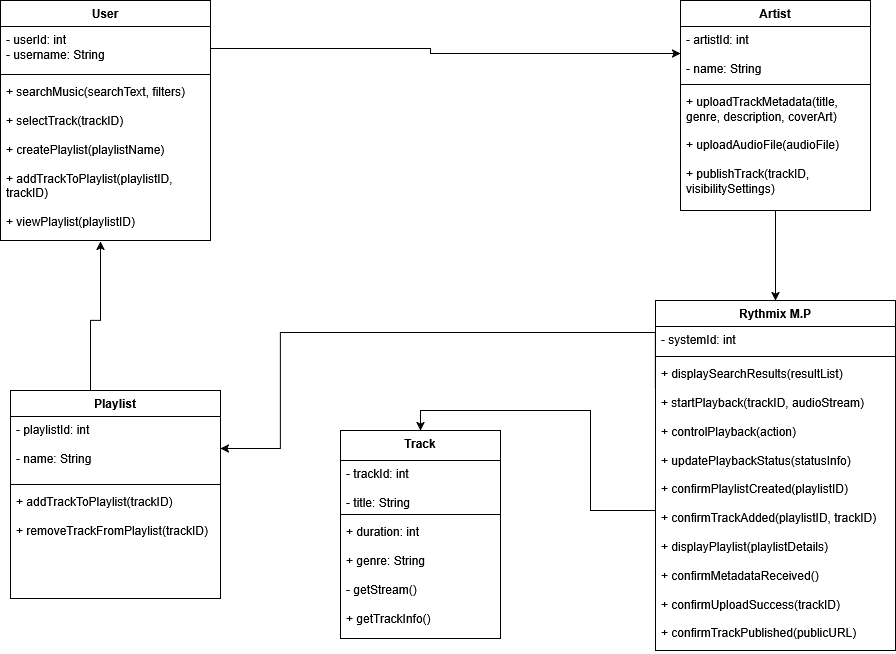

The diagram above was exported from draw.io. Its source (the exported page's mxGraphModel, read from the mxfile embedded in the PNG):
<mxGraphModel dx="1722" dy="949" grid="1" gridSize="10" guides="1" tooltips="1" connect="1" arrows="1" fold="1" page="1" pageScale="1" pageWidth="1000" pageHeight="700" background="none" math="0" shadow="0">
  <root>
    <mxCell id="0" />
    <mxCell id="1" parent="0" />
    <mxCell id="AmftUIQJhs-ilgPbgx6W-47" parent="1" style="swimlane;fontStyle=1;align=center;verticalAlign=top;childLayout=stackLayout;horizontal=1;startSize=26;horizontalStack=0;resizeParent=1;resizeParentMax=0;resizeLast=0;collapsible=1;marginBottom=0;whiteSpace=wrap;html=1;" value="User" vertex="1">
      <mxGeometry height="240" width="210" x="53" y="25" as="geometry" />
    </mxCell>
    <mxCell id="AmftUIQJhs-ilgPbgx6W-48" parent="AmftUIQJhs-ilgPbgx6W-47" style="text;strokeColor=none;fillColor=none;align=left;verticalAlign=top;spacingLeft=4;spacingRight=4;overflow=hidden;rotatable=0;points=[[0,0.5],[1,0.5]];portConstraint=eastwest;whiteSpace=wrap;html=1;" value="&lt;div&gt;- userId: int&amp;nbsp;&lt;/div&gt;&lt;div&gt;- username: String&lt;/div&gt;" vertex="1">
      <mxGeometry height="44" width="210" y="26" as="geometry" />
    </mxCell>
    <mxCell id="AmftUIQJhs-ilgPbgx6W-49" parent="AmftUIQJhs-ilgPbgx6W-47" style="line;strokeWidth=1;fillColor=none;align=left;verticalAlign=middle;spacingTop=-1;spacingLeft=3;spacingRight=3;rotatable=0;labelPosition=right;points=[];portConstraint=eastwest;strokeColor=inherit;" value="" vertex="1">
      <mxGeometry height="8" width="210" y="70" as="geometry" />
    </mxCell>
    <mxCell id="AmftUIQJhs-ilgPbgx6W-50" parent="AmftUIQJhs-ilgPbgx6W-47" style="text;strokeColor=none;fillColor=none;align=left;verticalAlign=top;spacingLeft=4;spacingRight=4;overflow=hidden;rotatable=0;points=[[0,0.5],[1,0.5]];portConstraint=eastwest;whiteSpace=wrap;html=1;" value="+ searchMusic(searchText, filters)&lt;br&gt;&lt;br&gt;+ selectTrack(trackID)&lt;br&gt;&lt;br&gt;+ createPlaylist(playlistName)&lt;br&gt;&lt;br&gt;+ addTrackToPlaylist(playlistID, trackID)&lt;br&gt;&lt;br&gt;+ viewPlaylist(playlistID)" vertex="1">
      <mxGeometry height="162" width="210" y="78" as="geometry" />
    </mxCell>
    <mxCell id="AmftUIQJhs-ilgPbgx6W-70" edge="1" parent="1" source="AmftUIQJhs-ilgPbgx6W-51" style="edgeStyle=orthogonalEdgeStyle;rounded=0;orthogonalLoop=1;jettySize=auto;html=1;entryX=0.5;entryY=0;entryDx=0;entryDy=0;" target="AmftUIQJhs-ilgPbgx6W-59">
      <mxGeometry relative="1" as="geometry" />
    </mxCell>
    <mxCell id="AmftUIQJhs-ilgPbgx6W-51" parent="1" style="swimlane;fontStyle=1;align=center;verticalAlign=top;childLayout=stackLayout;horizontal=1;startSize=26;horizontalStack=0;resizeParent=1;resizeParentMax=0;resizeLast=0;collapsible=1;marginBottom=0;whiteSpace=wrap;html=1;" value="Artist" vertex="1">
      <mxGeometry height="210" width="190" x="733" y="25" as="geometry" />
    </mxCell>
    <mxCell id="AmftUIQJhs-ilgPbgx6W-52" parent="AmftUIQJhs-ilgPbgx6W-51" style="text;strokeColor=none;fillColor=none;align=left;verticalAlign=top;spacingLeft=4;spacingRight=4;overflow=hidden;rotatable=0;points=[[0,0.5],[1,0.5]];portConstraint=eastwest;whiteSpace=wrap;html=1;" value="- artistId: int&lt;br&gt;&lt;br&gt;- name: String" vertex="1">
      <mxGeometry height="54" width="190" y="26" as="geometry" />
    </mxCell>
    <mxCell id="AmftUIQJhs-ilgPbgx6W-53" parent="AmftUIQJhs-ilgPbgx6W-51" style="line;strokeWidth=1;fillColor=none;align=left;verticalAlign=middle;spacingTop=-1;spacingLeft=3;spacingRight=3;rotatable=0;labelPosition=right;points=[];portConstraint=eastwest;strokeColor=inherit;" value="" vertex="1">
      <mxGeometry height="8" width="190" y="80" as="geometry" />
    </mxCell>
    <mxCell id="AmftUIQJhs-ilgPbgx6W-54" parent="AmftUIQJhs-ilgPbgx6W-51" style="text;strokeColor=none;fillColor=none;align=left;verticalAlign=top;spacingLeft=4;spacingRight=4;overflow=hidden;rotatable=0;points=[[0,0.5],[1,0.5]];portConstraint=eastwest;whiteSpace=wrap;html=1;" value="+ uploadTrackMetadata(title, genre, description, coverArt)&lt;br&gt;&lt;br&gt;+ uploadAudioFile(audioFile)&lt;br&gt;&lt;br&gt;+ publishTrack(trackID, visibilitySettings)" vertex="1">
      <mxGeometry height="122" width="190" y="88" as="geometry" />
    </mxCell>
    <mxCell id="AmftUIQJhs-ilgPbgx6W-55" parent="1" style="swimlane;fontStyle=1;align=center;verticalAlign=top;childLayout=stackLayout;horizontal=1;startSize=26;horizontalStack=0;resizeParent=1;resizeParentMax=0;resizeLast=0;collapsible=1;marginBottom=0;whiteSpace=wrap;html=1;" value="Playlist" vertex="1">
      <mxGeometry height="208" width="210" x="63" y="415" as="geometry" />
    </mxCell>
    <mxCell id="AmftUIQJhs-ilgPbgx6W-56" parent="AmftUIQJhs-ilgPbgx6W-55" style="text;strokeColor=none;fillColor=none;align=left;verticalAlign=top;spacingLeft=4;spacingRight=4;overflow=hidden;rotatable=0;points=[[0,0.5],[1,0.5]];portConstraint=eastwest;whiteSpace=wrap;html=1;" value="- playlistId: int&lt;br&gt;&lt;br&gt;- name: String" vertex="1">
      <mxGeometry height="64" width="210" y="26" as="geometry" />
    </mxCell>
    <mxCell id="AmftUIQJhs-ilgPbgx6W-57" parent="AmftUIQJhs-ilgPbgx6W-55" style="line;strokeWidth=1;fillColor=none;align=left;verticalAlign=middle;spacingTop=-1;spacingLeft=3;spacingRight=3;rotatable=0;labelPosition=right;points=[];portConstraint=eastwest;strokeColor=inherit;" value="" vertex="1">
      <mxGeometry height="8" width="210" y="90" as="geometry" />
    </mxCell>
    <mxCell id="AmftUIQJhs-ilgPbgx6W-58" parent="AmftUIQJhs-ilgPbgx6W-55" style="text;strokeColor=none;fillColor=none;align=left;verticalAlign=top;spacingLeft=4;spacingRight=4;overflow=hidden;rotatable=0;points=[[0,0.5],[1,0.5]];portConstraint=eastwest;whiteSpace=wrap;html=1;" value="+ addTrackToPlaylist(trackID)&lt;br&gt;&lt;br&gt;+ removeTrackFromPlaylist(trackID)" vertex="1">
      <mxGeometry height="110" width="210" y="98" as="geometry" />
    </mxCell>
    <mxCell id="AmftUIQJhs-ilgPbgx6W-59" parent="1" style="swimlane;fontStyle=1;align=center;verticalAlign=top;childLayout=stackLayout;horizontal=1;startSize=26;horizontalStack=0;resizeParent=1;resizeParentMax=0;resizeLast=0;collapsible=1;marginBottom=0;whiteSpace=wrap;html=1;" value="Rythmix M.P" vertex="1">
      <mxGeometry height="350" width="240" x="708" y="325" as="geometry" />
    </mxCell>
    <mxCell id="AmftUIQJhs-ilgPbgx6W-60" parent="AmftUIQJhs-ilgPbgx6W-59" style="text;strokeColor=none;fillColor=none;align=left;verticalAlign=top;spacingLeft=4;spacingRight=4;overflow=hidden;rotatable=0;points=[[0,0.5],[1,0.5]];portConstraint=eastwest;whiteSpace=wrap;html=1;" value="- systemId: int" vertex="1">
      <mxGeometry height="26" width="240" y="26" as="geometry" />
    </mxCell>
    <mxCell id="AmftUIQJhs-ilgPbgx6W-61" parent="AmftUIQJhs-ilgPbgx6W-59" style="line;strokeWidth=1;fillColor=none;align=left;verticalAlign=middle;spacingTop=-1;spacingLeft=3;spacingRight=3;rotatable=0;labelPosition=right;points=[];portConstraint=eastwest;strokeColor=inherit;" value="" vertex="1">
      <mxGeometry height="8" width="240" y="52" as="geometry" />
    </mxCell>
    <mxCell id="AmftUIQJhs-ilgPbgx6W-62" parent="AmftUIQJhs-ilgPbgx6W-59" style="text;strokeColor=none;fillColor=none;align=left;verticalAlign=top;spacingLeft=4;spacingRight=4;overflow=hidden;rotatable=0;points=[[0,0.5],[1,0.5]];portConstraint=eastwest;whiteSpace=wrap;html=1;" value="+ displaySearchResults(resultList)&lt;br&gt;&lt;br&gt;+ startPlayback(trackID, audioStream)&lt;br&gt;&lt;br&gt;+ controlPlayback(action)&lt;br&gt;&lt;br&gt;+ updatePlaybackStatus(statusInfo)&lt;br&gt;&lt;br&gt;+ confirmPlaylistCreated(playlistID)&lt;br&gt;&lt;br&gt;+ confirmTrackAdded(playlistID, trackID)&lt;br&gt;&lt;br&gt;+ displayPlaylist(playlistDetails)&lt;br&gt;&lt;br&gt;+ confirmMetadataReceived()&lt;br&gt;&lt;br&gt;+ confirmUploadSuccess(trackID)&lt;br&gt;&lt;br&gt;+ confirmTrackPublished(publicURL)" vertex="1">
      <mxGeometry height="290" width="240" y="60" as="geometry" />
    </mxCell>
    <mxCell id="AmftUIQJhs-ilgPbgx6W-64" parent="1" style="swimlane;fontStyle=1;align=center;verticalAlign=top;childLayout=stackLayout;horizontal=1;startSize=30;horizontalStack=0;resizeParent=1;resizeParentMax=0;resizeLast=0;collapsible=1;marginBottom=0;whiteSpace=wrap;html=1;" value="Track" vertex="1">
      <mxGeometry height="208" width="160" x="393" y="455" as="geometry" />
    </mxCell>
    <mxCell id="AmftUIQJhs-ilgPbgx6W-65" parent="AmftUIQJhs-ilgPbgx6W-64" style="text;strokeColor=none;fillColor=none;align=left;verticalAlign=top;spacingLeft=4;spacingRight=4;overflow=hidden;rotatable=0;points=[[0,0.5],[1,0.5]];portConstraint=eastwest;whiteSpace=wrap;html=1;" value="- trackId: int&lt;br&gt;&lt;br&gt;- title: String" vertex="1">
      <mxGeometry height="50" width="160" y="30" as="geometry" />
    </mxCell>
    <mxCell id="AmftUIQJhs-ilgPbgx6W-66" parent="AmftUIQJhs-ilgPbgx6W-64" style="line;strokeWidth=1;fillColor=none;align=left;verticalAlign=middle;spacingTop=-1;spacingLeft=3;spacingRight=3;rotatable=0;labelPosition=right;points=[];portConstraint=eastwest;strokeColor=inherit;" value="" vertex="1">
      <mxGeometry height="8" width="160" y="80" as="geometry" />
    </mxCell>
    <mxCell id="AmftUIQJhs-ilgPbgx6W-67" parent="AmftUIQJhs-ilgPbgx6W-64" style="text;strokeColor=none;fillColor=none;align=left;verticalAlign=top;spacingLeft=4;spacingRight=4;overflow=hidden;rotatable=0;points=[[0,0.5],[1,0.5]];portConstraint=eastwest;whiteSpace=wrap;html=1;" value="+ duration: int&lt;br&gt;&lt;br&gt;+ genre: String&lt;br&gt;&lt;br&gt;- getStream()&lt;br&gt;&lt;br&gt;+ getTrackInfo()" vertex="1">
      <mxGeometry height="120" width="160" y="88" as="geometry" />
    </mxCell>
    <mxCell id="AmftUIQJhs-ilgPbgx6W-69" edge="1" parent="1" source="AmftUIQJhs-ilgPbgx6W-48" style="edgeStyle=orthogonalEdgeStyle;rounded=0;orthogonalLoop=1;jettySize=auto;html=1;entryX=0;entryY=0.5;entryDx=0;entryDy=0;" target="AmftUIQJhs-ilgPbgx6W-52">
      <mxGeometry relative="1" as="geometry">
        <Array as="points">
          <mxPoint x="483" y="73" />
          <mxPoint x="483" y="78" />
        </Array>
      </mxGeometry>
    </mxCell>
    <mxCell id="AmftUIQJhs-ilgPbgx6W-72" edge="1" parent="1" source="AmftUIQJhs-ilgPbgx6W-59" style="edgeStyle=orthogonalEdgeStyle;rounded=0;orthogonalLoop=1;jettySize=auto;html=1;entryX=1;entryY=0.5;entryDx=0;entryDy=0;exitX=0;exitY=0.25;exitDx=0;exitDy=0;" target="AmftUIQJhs-ilgPbgx6W-56">
      <mxGeometry relative="1" as="geometry">
        <Array as="points">
          <mxPoint x="333" y="357" />
          <mxPoint x="333" y="473" />
        </Array>
      </mxGeometry>
    </mxCell>
    <mxCell id="AmftUIQJhs-ilgPbgx6W-73" edge="1" parent="1" source="AmftUIQJhs-ilgPbgx6W-62" style="edgeStyle=orthogonalEdgeStyle;rounded=0;orthogonalLoop=1;jettySize=auto;html=1;entryX=0.5;entryY=0;entryDx=0;entryDy=0;" target="AmftUIQJhs-ilgPbgx6W-64">
      <mxGeometry relative="1" as="geometry">
        <Array as="points">
          <mxPoint x="643" y="535" />
          <mxPoint x="643" y="435" />
          <mxPoint x="473" y="435" />
        </Array>
      </mxGeometry>
    </mxCell>
    <mxCell id="AmftUIQJhs-ilgPbgx6W-74" edge="1" parent="1" source="AmftUIQJhs-ilgPbgx6W-55" style="edgeStyle=orthogonalEdgeStyle;rounded=0;orthogonalLoop=1;jettySize=auto;html=1;">
      <mxGeometry relative="1" as="geometry">
        <Array as="points">
          <mxPoint x="143" y="345" />
          <mxPoint x="153" y="345" />
        </Array>
        <mxPoint x="153" y="266" as="targetPoint" />
      </mxGeometry>
    </mxCell>
  </root>
</mxGraphModel>